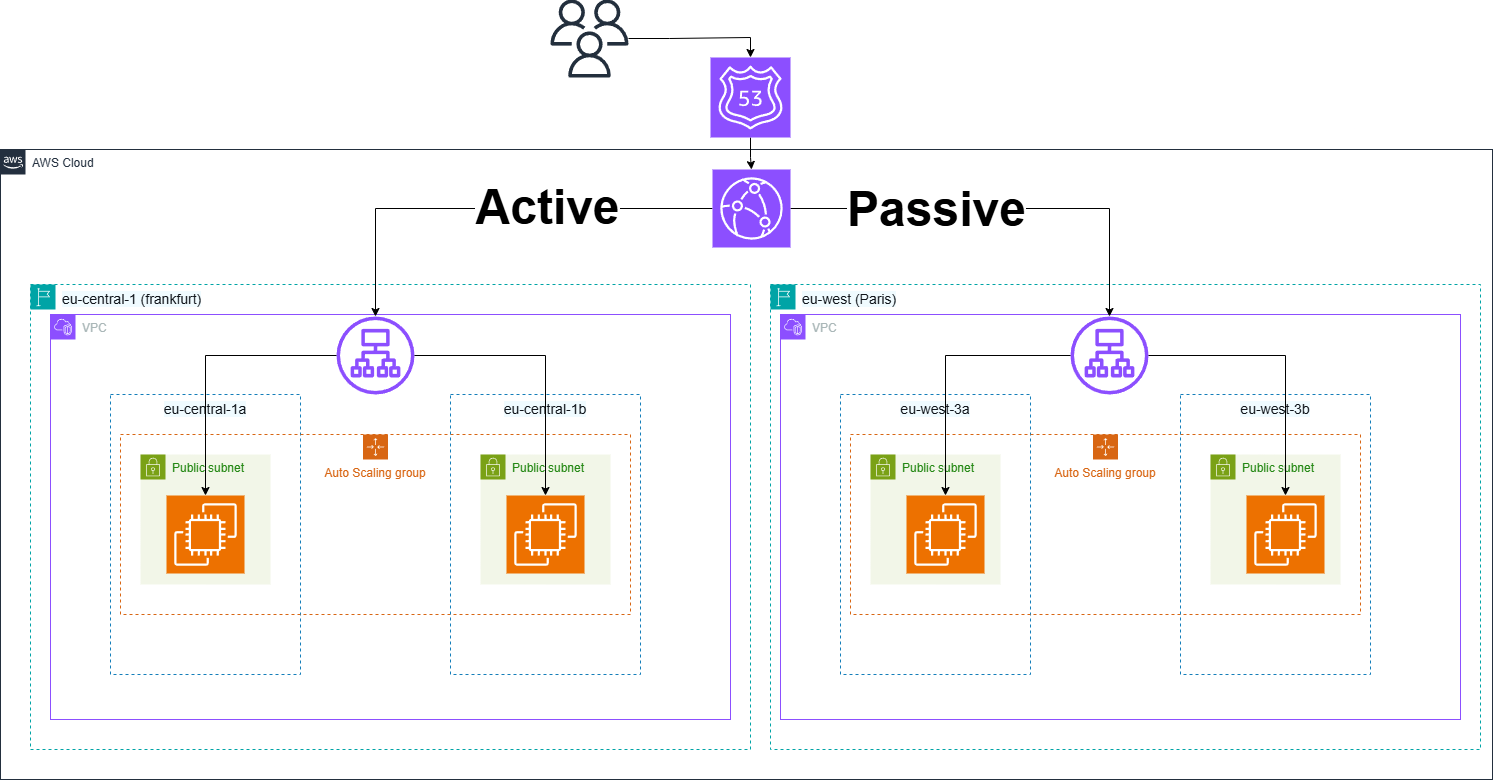

The diagram above was exported from draw.io. Its source (the exported page's mxGraphModel, read from the mxfile embedded in the PNG):
<mxGraphModel dx="3229" dy="2170" grid="1" gridSize="10" guides="1" tooltips="1" connect="1" arrows="1" fold="1" page="1" pageScale="1" pageWidth="850" pageHeight="1100" math="0" shadow="0">
  <root>
    <mxCell id="0" />
    <mxCell id="1" parent="0" />
    <mxCell id="4SGk7RjLUXLIoBUZxuNG-1" value="AWS Cloud" style="points=[[0,0],[0.25,0],[0.5,0],[0.75,0],[1,0],[1,0.25],[1,0.5],[1,0.75],[1,1],[0.75,1],[0.5,1],[0.25,1],[0,1],[0,0.75],[0,0.5],[0,0.25]];outlineConnect=0;gradientColor=none;html=1;whiteSpace=wrap;fontSize=12;fontStyle=0;container=1;pointerEvents=0;collapsible=0;recursiveResize=0;shape=mxgraph.aws4.group;grIcon=mxgraph.aws4.group_aws_cloud_alt;strokeColor=#232F3E;fillColor=none;verticalAlign=top;align=left;spacingLeft=30;fontColor=#232F3E;dashed=0;" parent="1" vertex="1">
      <mxGeometry x="-350" y="-210" width="1492" height="630" as="geometry" />
    </mxCell>
    <mxCell id="4SGk7RjLUXLIoBUZxuNG-2" value="VPC" style="points=[[0,0],[0.25,0],[0.5,0],[0.75,0],[1,0],[1,0.25],[1,0.5],[1,0.75],[1,1],[0.75,1],[0.5,1],[0.25,1],[0,1],[0,0.75],[0,0.5],[0,0.25]];outlineConnect=0;gradientColor=none;html=1;whiteSpace=wrap;fontSize=12;fontStyle=0;container=1;pointerEvents=0;collapsible=0;recursiveResize=0;shape=mxgraph.aws4.group;grIcon=mxgraph.aws4.group_vpc2;strokeColor=#8C4FFF;fillColor=none;verticalAlign=top;align=left;spacingLeft=30;fontColor=#AAB7B8;dashed=0;" parent="4SGk7RjLUXLIoBUZxuNG-1" vertex="1">
      <mxGeometry x="50" y="165" width="680" height="405" as="geometry" />
    </mxCell>
    <mxCell id="4SGk7RjLUXLIoBUZxuNG-4" value="&lt;span style=&quot;color: rgb(15, 20, 26); font-family: &amp;quot;Amazon Ember&amp;quot;, &amp;quot;Helvetica Neue&amp;quot;, Roboto, Arial, sans-serif; font-size: 14px; text-align: left; text-wrap-mode: nowrap; background-color: rgb(240, 251, 255);&quot;&gt;eu-central-1a&lt;/span&gt;" style="fillColor=none;strokeColor=#147EBA;dashed=1;verticalAlign=top;fontStyle=0;fontColor=#147EBA;whiteSpace=wrap;html=1;" parent="4SGk7RjLUXLIoBUZxuNG-2" vertex="1">
      <mxGeometry x="60" y="80" width="190" height="280" as="geometry" />
    </mxCell>
    <mxCell id="4SGk7RjLUXLIoBUZxuNG-8" value="Public subnet" style="points=[[0,0],[0.25,0],[0.5,0],[0.75,0],[1,0],[1,0.25],[1,0.5],[1,0.75],[1,1],[0.75,1],[0.5,1],[0.25,1],[0,1],[0,0.75],[0,0.5],[0,0.25]];outlineConnect=0;gradientColor=none;html=1;whiteSpace=wrap;fontSize=12;fontStyle=0;container=1;pointerEvents=0;collapsible=0;recursiveResize=0;shape=mxgraph.aws4.group;grIcon=mxgraph.aws4.group_security_group;grStroke=0;strokeColor=#7AA116;fillColor=#F2F6E8;verticalAlign=top;align=left;spacingLeft=30;fontColor=#248814;dashed=0;" parent="4SGk7RjLUXLIoBUZxuNG-2" vertex="1">
      <mxGeometry x="430" y="140" width="130" height="130" as="geometry" />
    </mxCell>
    <mxCell id="4SGk7RjLUXLIoBUZxuNG-13" value="Auto Scaling group" style="points=[[0,0],[0.25,0],[0.5,0],[0.75,0],[1,0],[1,0.25],[1,0.5],[1,0.75],[1,1],[0.75,1],[0.5,1],[0.25,1],[0,1],[0,0.75],[0,0.5],[0,0.25]];outlineConnect=0;gradientColor=none;html=1;whiteSpace=wrap;fontSize=12;fontStyle=0;container=1;pointerEvents=0;collapsible=0;recursiveResize=0;shape=mxgraph.aws4.groupCenter;grIcon=mxgraph.aws4.group_auto_scaling_group;grStroke=1;strokeColor=#D86613;fillColor=none;verticalAlign=top;align=center;fontColor=#D86613;dashed=1;spacingTop=25;" parent="4SGk7RjLUXLIoBUZxuNG-2" vertex="1">
      <mxGeometry x="70" y="120" width="510" height="180" as="geometry" />
    </mxCell>
    <mxCell id="4SGk7RjLUXLIoBUZxuNG-9" value="Public subnet" style="points=[[0,0],[0.25,0],[0.5,0],[0.75,0],[1,0],[1,0.25],[1,0.5],[1,0.75],[1,1],[0.75,1],[0.5,1],[0.25,1],[0,1],[0,0.75],[0,0.5],[0,0.25]];outlineConnect=0;gradientColor=none;html=1;whiteSpace=wrap;fontSize=12;fontStyle=0;container=1;pointerEvents=0;collapsible=0;recursiveResize=0;shape=mxgraph.aws4.group;grIcon=mxgraph.aws4.group_security_group;grStroke=0;strokeColor=#7AA116;fillColor=#F2F6E8;verticalAlign=top;align=left;spacingLeft=30;fontColor=#248814;dashed=0;" parent="4SGk7RjLUXLIoBUZxuNG-2" vertex="1">
      <mxGeometry x="90" y="140" width="130" height="130" as="geometry" />
    </mxCell>
    <mxCell id="4SGk7RjLUXLIoBUZxuNG-22" value="" style="sketch=0;points=[[0,0,0],[0.25,0,0],[0.5,0,0],[0.75,0,0],[1,0,0],[0,1,0],[0.25,1,0],[0.5,1,0],[0.75,1,0],[1,1,0],[0,0.25,0],[0,0.5,0],[0,0.75,0],[1,0.25,0],[1,0.5,0],[1,0.75,0]];outlineConnect=0;fontColor=#232F3E;fillColor=#ED7100;strokeColor=#ffffff;dashed=0;verticalLabelPosition=bottom;verticalAlign=top;align=center;html=1;fontSize=12;fontStyle=0;aspect=fixed;shape=mxgraph.aws4.resourceIcon;resIcon=mxgraph.aws4.ec2;" parent="4SGk7RjLUXLIoBUZxuNG-2" vertex="1">
      <mxGeometry x="456" y="181" width="78" height="78" as="geometry" />
    </mxCell>
    <mxCell id="4SGk7RjLUXLIoBUZxuNG-28" value="&lt;span style=&quot;color: rgb(15, 20, 26); font-family: &amp;quot;Amazon Ember&amp;quot;, &amp;quot;Helvetica Neue&amp;quot;, Roboto, Arial, sans-serif; font-size: 14px; text-wrap-mode: nowrap; background-color: rgb(240, 251, 255);&quot;&gt;eu-central-1 (frankfurt)&lt;/span&gt;" style="points=[[0,0],[0.25,0],[0.5,0],[0.75,0],[1,0],[1,0.25],[1,0.5],[1,0.75],[1,1],[0.75,1],[0.5,1],[0.25,1],[0,1],[0,0.75],[0,0.5],[0,0.25]];outlineConnect=0;gradientColor=none;html=1;whiteSpace=wrap;fontSize=12;fontStyle=0;container=1;pointerEvents=0;collapsible=0;recursiveResize=0;shape=mxgraph.aws4.group;grIcon=mxgraph.aws4.group_region;strokeColor=#00A4A6;fillColor=none;verticalAlign=top;align=left;spacingLeft=30;fontColor=#147EBA;dashed=1;" parent="4SGk7RjLUXLIoBUZxuNG-1" vertex="1">
      <mxGeometry x="30" y="135" width="720" height="465" as="geometry" />
    </mxCell>
    <mxCell id="4SGk7RjLUXLIoBUZxuNG-21" value="" style="sketch=0;points=[[0,0,0],[0.25,0,0],[0.5,0,0],[0.75,0,0],[1,0,0],[0,1,0],[0.25,1,0],[0.5,1,0],[0.75,1,0],[1,1,0],[0,0.25,0],[0,0.5,0],[0,0.75,0],[1,0.25,0],[1,0.5,0],[1,0.75,0]];outlineConnect=0;fontColor=#232F3E;fillColor=#ED7100;strokeColor=#ffffff;dashed=0;verticalLabelPosition=bottom;verticalAlign=top;align=center;html=1;fontSize=12;fontStyle=0;aspect=fixed;shape=mxgraph.aws4.resourceIcon;resIcon=mxgraph.aws4.ec2;" parent="4SGk7RjLUXLIoBUZxuNG-28" vertex="1">
      <mxGeometry x="136" y="211" width="78" height="78" as="geometry" />
    </mxCell>
    <mxCell id="4SGk7RjLUXLIoBUZxuNG-26" value="" style="sketch=0;outlineConnect=0;fontColor=#232F3E;gradientColor=none;fillColor=#8C4FFF;strokeColor=none;dashed=0;verticalLabelPosition=bottom;verticalAlign=top;align=center;html=1;fontSize=12;fontStyle=0;aspect=fixed;pointerEvents=1;shape=mxgraph.aws4.application_load_balancer;" parent="4SGk7RjLUXLIoBUZxuNG-28" vertex="1">
      <mxGeometry x="306" y="32" width="78" height="78" as="geometry" />
    </mxCell>
    <mxCell id="4SGk7RjLUXLIoBUZxuNG-46" style="edgeStyle=orthogonalEdgeStyle;rounded=0;orthogonalLoop=1;jettySize=auto;html=1;" parent="4SGk7RjLUXLIoBUZxuNG-28" source="4SGk7RjLUXLIoBUZxuNG-26" target="4SGk7RjLUXLIoBUZxuNG-21" edge="1">
      <mxGeometry relative="1" as="geometry" />
    </mxCell>
    <mxCell id="4SGk7RjLUXLIoBUZxuNG-5" value="&lt;span style=&quot;color: rgb(15, 20, 26); font-family: &amp;quot;Amazon Ember&amp;quot;, &amp;quot;Helvetica Neue&amp;quot;, Roboto, Arial, sans-serif; font-size: 14px; text-align: left; text-wrap-mode: nowrap; background-color: rgb(240, 251, 255);&quot;&gt;eu-central-1b&lt;/span&gt;" style="fillColor=none;strokeColor=#147EBA;dashed=1;verticalAlign=top;fontStyle=0;fontColor=#147EBA;whiteSpace=wrap;html=1;" parent="4SGk7RjLUXLIoBUZxuNG-28" vertex="1">
      <mxGeometry x="420" y="110" width="190" height="280" as="geometry" />
    </mxCell>
    <mxCell id="4SGk7RjLUXLIoBUZxuNG-30" value="VPC" style="points=[[0,0],[0.25,0],[0.5,0],[0.75,0],[1,0],[1,0.25],[1,0.5],[1,0.75],[1,1],[0.75,1],[0.5,1],[0.25,1],[0,1],[0,0.75],[0,0.5],[0,0.25]];outlineConnect=0;gradientColor=none;html=1;whiteSpace=wrap;fontSize=12;fontStyle=0;container=1;pointerEvents=0;collapsible=0;recursiveResize=0;shape=mxgraph.aws4.group;grIcon=mxgraph.aws4.group_vpc2;strokeColor=#8C4FFF;fillColor=none;verticalAlign=top;align=left;spacingLeft=30;fontColor=#AAB7B8;dashed=0;" parent="4SGk7RjLUXLIoBUZxuNG-1" vertex="1">
      <mxGeometry x="780" y="165" width="680" height="405" as="geometry" />
    </mxCell>
    <mxCell id="4SGk7RjLUXLIoBUZxuNG-31" value="&lt;span style=&quot;color: rgb(15, 20, 26); font-family: &amp;quot;Amazon Ember&amp;quot;, &amp;quot;Helvetica Neue&amp;quot;, Roboto, Arial, sans-serif; font-size: 14px; text-align: start; text-wrap-mode: nowrap; background-color: rgb(240, 251, 255);&quot;&gt;eu-west-3a&lt;/span&gt;" style="fillColor=none;strokeColor=#147EBA;dashed=1;verticalAlign=top;fontStyle=0;fontColor=#147EBA;whiteSpace=wrap;html=1;" parent="4SGk7RjLUXLIoBUZxuNG-30" vertex="1">
      <mxGeometry x="60" y="80" width="190" height="280" as="geometry" />
    </mxCell>
    <mxCell id="4SGk7RjLUXLIoBUZxuNG-33" value="Public subnet" style="points=[[0,0],[0.25,0],[0.5,0],[0.75,0],[1,0],[1,0.25],[1,0.5],[1,0.75],[1,1],[0.75,1],[0.5,1],[0.25,1],[0,1],[0,0.75],[0,0.5],[0,0.25]];outlineConnect=0;gradientColor=none;html=1;whiteSpace=wrap;fontSize=12;fontStyle=0;container=1;pointerEvents=0;collapsible=0;recursiveResize=0;shape=mxgraph.aws4.group;grIcon=mxgraph.aws4.group_security_group;grStroke=0;strokeColor=#7AA116;fillColor=#F2F6E8;verticalAlign=top;align=left;spacingLeft=30;fontColor=#248814;dashed=0;" parent="4SGk7RjLUXLIoBUZxuNG-30" vertex="1">
      <mxGeometry x="430" y="140" width="130" height="130" as="geometry" />
    </mxCell>
    <mxCell id="4SGk7RjLUXLIoBUZxuNG-34" value="Auto Scaling group" style="points=[[0,0],[0.25,0],[0.5,0],[0.75,0],[1,0],[1,0.25],[1,0.5],[1,0.75],[1,1],[0.75,1],[0.5,1],[0.25,1],[0,1],[0,0.75],[0,0.5],[0,0.25]];outlineConnect=0;gradientColor=none;html=1;whiteSpace=wrap;fontSize=12;fontStyle=0;container=1;pointerEvents=0;collapsible=0;recursiveResize=0;shape=mxgraph.aws4.groupCenter;grIcon=mxgraph.aws4.group_auto_scaling_group;grStroke=1;strokeColor=#D86613;fillColor=none;verticalAlign=top;align=center;fontColor=#D86613;dashed=1;spacingTop=25;" parent="4SGk7RjLUXLIoBUZxuNG-30" vertex="1">
      <mxGeometry x="70" y="120" width="510" height="180" as="geometry" />
    </mxCell>
    <mxCell id="4SGk7RjLUXLIoBUZxuNG-35" value="Public subnet" style="points=[[0,0],[0.25,0],[0.5,0],[0.75,0],[1,0],[1,0.25],[1,0.5],[1,0.75],[1,1],[0.75,1],[0.5,1],[0.25,1],[0,1],[0,0.75],[0,0.5],[0,0.25]];outlineConnect=0;gradientColor=none;html=1;whiteSpace=wrap;fontSize=12;fontStyle=0;container=1;pointerEvents=0;collapsible=0;recursiveResize=0;shape=mxgraph.aws4.group;grIcon=mxgraph.aws4.group_security_group;grStroke=0;strokeColor=#7AA116;fillColor=#F2F6E8;verticalAlign=top;align=left;spacingLeft=30;fontColor=#248814;dashed=0;" parent="4SGk7RjLUXLIoBUZxuNG-30" vertex="1">
      <mxGeometry x="90" y="140" width="130" height="130" as="geometry" />
    </mxCell>
    <mxCell id="4SGk7RjLUXLIoBUZxuNG-38" value="" style="sketch=0;outlineConnect=0;fontColor=#232F3E;gradientColor=none;fillColor=#8C4FFF;strokeColor=none;dashed=0;verticalLabelPosition=bottom;verticalAlign=top;align=center;html=1;fontSize=12;fontStyle=0;aspect=fixed;pointerEvents=1;shape=mxgraph.aws4.application_load_balancer;" parent="4SGk7RjLUXLIoBUZxuNG-30" vertex="1">
      <mxGeometry x="290" y="2" width="78" height="78" as="geometry" />
    </mxCell>
    <mxCell id="4SGk7RjLUXLIoBUZxuNG-39" value="&lt;span style=&quot;color: rgb(15, 20, 26); font-family: &amp;quot;Amazon Ember&amp;quot;, &amp;quot;Helvetica Neue&amp;quot;, Roboto, Arial, sans-serif; font-size: 14px; text-wrap-mode: nowrap; background-color: rgb(240, 251, 255);&quot;&gt;eu-west (Paris)&lt;/span&gt;" style="points=[[0,0],[0.25,0],[0.5,0],[0.75,0],[1,0],[1,0.25],[1,0.5],[1,0.75],[1,1],[0.75,1],[0.5,1],[0.25,1],[0,1],[0,0.75],[0,0.5],[0,0.25]];outlineConnect=0;gradientColor=none;html=1;whiteSpace=wrap;fontSize=12;fontStyle=0;container=1;pointerEvents=0;collapsible=0;recursiveResize=0;shape=mxgraph.aws4.group;grIcon=mxgraph.aws4.group_region;strokeColor=#00A4A6;fillColor=none;verticalAlign=top;align=left;spacingLeft=30;fontColor=#147EBA;dashed=1;" parent="4SGk7RjLUXLIoBUZxuNG-1" vertex="1">
      <mxGeometry x="770" y="135" width="710" height="465" as="geometry" />
    </mxCell>
    <mxCell id="4SGk7RjLUXLIoBUZxuNG-36" value="" style="sketch=0;points=[[0,0,0],[0.25,0,0],[0.5,0,0],[0.75,0,0],[1,0,0],[0,1,0],[0.25,1,0],[0.5,1,0],[0.75,1,0],[1,1,0],[0,0.25,0],[0,0.5,0],[0,0.75,0],[1,0.25,0],[1,0.5,0],[1,0.75,0]];outlineConnect=0;fontColor=#232F3E;fillColor=#ED7100;strokeColor=#ffffff;dashed=0;verticalLabelPosition=bottom;verticalAlign=top;align=center;html=1;fontSize=12;fontStyle=0;aspect=fixed;shape=mxgraph.aws4.resourceIcon;resIcon=mxgraph.aws4.ec2;" parent="4SGk7RjLUXLIoBUZxuNG-39" vertex="1">
      <mxGeometry x="136" y="211" width="78" height="78" as="geometry" />
    </mxCell>
    <mxCell id="4SGk7RjLUXLIoBUZxuNG-37" value="" style="sketch=0;points=[[0,0,0],[0.25,0,0],[0.5,0,0],[0.75,0,0],[1,0,0],[0,1,0],[0.25,1,0],[0.5,1,0],[0.75,1,0],[1,1,0],[0,0.25,0],[0,0.5,0],[0,0.75,0],[1,0.25,0],[1,0.5,0],[1,0.75,0]];outlineConnect=0;fontColor=#232F3E;fillColor=#ED7100;strokeColor=#ffffff;dashed=0;verticalLabelPosition=bottom;verticalAlign=top;align=center;html=1;fontSize=12;fontStyle=0;aspect=fixed;shape=mxgraph.aws4.resourceIcon;resIcon=mxgraph.aws4.ec2;" parent="4SGk7RjLUXLIoBUZxuNG-39" vertex="1">
      <mxGeometry x="476" y="211" width="78" height="78" as="geometry" />
    </mxCell>
    <mxCell id="4SGk7RjLUXLIoBUZxuNG-32" value="&lt;span style=&quot;color: rgb(15, 20, 26); font-family: &amp;quot;Amazon Ember&amp;quot;, &amp;quot;Helvetica Neue&amp;quot;, Roboto, Arial, sans-serif; font-size: 14px; text-align: start; text-wrap-mode: nowrap; background-color: rgb(240, 251, 255);&quot;&gt;eu-west-3b&lt;/span&gt;" style="fillColor=none;strokeColor=#147EBA;dashed=1;verticalAlign=top;fontStyle=0;fontColor=#147EBA;whiteSpace=wrap;html=1;" parent="4SGk7RjLUXLIoBUZxuNG-39" vertex="1">
      <mxGeometry x="410" y="110" width="190" height="280" as="geometry" />
    </mxCell>
    <mxCell id="4SGk7RjLUXLIoBUZxuNG-48" style="edgeStyle=orthogonalEdgeStyle;rounded=0;orthogonalLoop=1;jettySize=auto;html=1;" parent="4SGk7RjLUXLIoBUZxuNG-1" source="4SGk7RjLUXLIoBUZxuNG-38" target="4SGk7RjLUXLIoBUZxuNG-36" edge="1">
      <mxGeometry relative="1" as="geometry" />
    </mxCell>
    <mxCell id="4SGk7RjLUXLIoBUZxuNG-47" style="edgeStyle=orthogonalEdgeStyle;rounded=0;orthogonalLoop=1;jettySize=auto;html=1;" parent="4SGk7RjLUXLIoBUZxuNG-1" source="4SGk7RjLUXLIoBUZxuNG-38" target="4SGk7RjLUXLIoBUZxuNG-37" edge="1">
      <mxGeometry relative="1" as="geometry" />
    </mxCell>
    <mxCell id="4SGk7RjLUXLIoBUZxuNG-45" style="edgeStyle=orthogonalEdgeStyle;rounded=0;orthogonalLoop=1;jettySize=auto;html=1;" parent="4SGk7RjLUXLIoBUZxuNG-1" source="4SGk7RjLUXLIoBUZxuNG-26" target="4SGk7RjLUXLIoBUZxuNG-22" edge="1">
      <mxGeometry relative="1" as="geometry" />
    </mxCell>
    <mxCell id="QL0x53vjs0uZBJoz3VYa-2" style="edgeStyle=orthogonalEdgeStyle;rounded=0;orthogonalLoop=1;jettySize=auto;html=1;" parent="4SGk7RjLUXLIoBUZxuNG-1" source="QL0x53vjs0uZBJoz3VYa-1" target="4SGk7RjLUXLIoBUZxuNG-26" edge="1">
      <mxGeometry relative="1" as="geometry" />
    </mxCell>
    <mxCell id="ny0N7BKMmQYtuR1GXOva-1" value="&lt;font style=&quot;font-size: 48px;&quot;&gt;&lt;b&gt;Active&lt;/b&gt;&lt;/font&gt;" style="edgeLabel;html=1;align=center;verticalAlign=middle;resizable=0;points=[];" parent="QL0x53vjs0uZBJoz3VYa-2" connectable="0" vertex="1">
      <mxGeometry x="-0.1766" y="-2" relative="1" as="geometry">
        <mxPoint x="17" as="offset" />
      </mxGeometry>
    </mxCell>
    <mxCell id="QL0x53vjs0uZBJoz3VYa-3" style="edgeStyle=orthogonalEdgeStyle;rounded=0;orthogonalLoop=1;jettySize=auto;html=1;" parent="4SGk7RjLUXLIoBUZxuNG-1" source="QL0x53vjs0uZBJoz3VYa-1" target="4SGk7RjLUXLIoBUZxuNG-38" edge="1">
      <mxGeometry relative="1" as="geometry" />
    </mxCell>
    <mxCell id="ny0N7BKMmQYtuR1GXOva-2" value="&lt;font style=&quot;font-size: 48px;&quot;&gt;&lt;b&gt;Passive&lt;/b&gt;&lt;/font&gt;" style="edgeLabel;html=1;align=center;verticalAlign=middle;resizable=0;points=[];" parent="QL0x53vjs0uZBJoz3VYa-3" connectable="0" vertex="1">
      <mxGeometry x="-0.5794" y="-3" relative="1" as="geometry">
        <mxPoint x="55" y="-3" as="offset" />
      </mxGeometry>
    </mxCell>
    <mxCell id="QL0x53vjs0uZBJoz3VYa-1" value="" style="sketch=0;points=[[0,0,0],[0.25,0,0],[0.5,0,0],[0.75,0,0],[1,0,0],[0,1,0],[0.25,1,0],[0.5,1,0],[0.75,1,0],[1,1,0],[0,0.25,0],[0,0.5,0],[0,0.75,0],[1,0.25,0],[1,0.5,0],[1,0.75,0]];outlineConnect=0;fontColor=#232F3E;fillColor=#8C4FFF;strokeColor=#ffffff;dashed=0;verticalLabelPosition=bottom;verticalAlign=top;align=center;html=1;fontSize=12;fontStyle=0;aspect=fixed;shape=mxgraph.aws4.resourceIcon;resIcon=mxgraph.aws4.cloudfront;" parent="4SGk7RjLUXLIoBUZxuNG-1" vertex="1">
      <mxGeometry x="712" y="20" width="78" height="78" as="geometry" />
    </mxCell>
    <mxCell id="4SGk7RjLUXLIoBUZxuNG-51" value="" style="sketch=0;outlineConnect=0;fontColor=#232F3E;gradientColor=none;fillColor=#232F3D;strokeColor=none;dashed=0;verticalLabelPosition=bottom;verticalAlign=top;align=center;html=1;fontSize=12;fontStyle=0;aspect=fixed;pointerEvents=1;shape=mxgraph.aws4.users;" parent="1" vertex="1">
      <mxGeometry x="200" y="-360" width="78" height="78" as="geometry" />
    </mxCell>
    <mxCell id="4SGk7RjLUXLIoBUZxuNG-52" style="edgeStyle=orthogonalEdgeStyle;rounded=0;orthogonalLoop=1;jettySize=auto;html=1;entryX=0.5;entryY=0;entryDx=0;entryDy=0;entryPerimeter=0;" parent="1" source="4SGk7RjLUXLIoBUZxuNG-51" target="4SGk7RjLUXLIoBUZxuNG-25" edge="1">
      <mxGeometry relative="1" as="geometry" />
    </mxCell>
    <mxCell id="QL0x53vjs0uZBJoz3VYa-4" style="edgeStyle=orthogonalEdgeStyle;rounded=0;orthogonalLoop=1;jettySize=auto;html=1;" parent="1" source="4SGk7RjLUXLIoBUZxuNG-25" target="QL0x53vjs0uZBJoz3VYa-1" edge="1">
      <mxGeometry relative="1" as="geometry" />
    </mxCell>
    <mxCell id="4SGk7RjLUXLIoBUZxuNG-25" value="" style="sketch=0;points=[[0,0,0],[0.25,0,0],[0.5,0,0],[0.75,0,0],[1,0,0],[0,1,0],[0.25,1,0],[0.5,1,0],[0.75,1,0],[1,1,0],[0,0.25,0],[0,0.5,0],[0,0.75,0],[1,0.25,0],[1,0.5,0],[1,0.75,0]];outlineConnect=0;fontColor=#232F3E;fillColor=#8C4FFF;strokeColor=#ffffff;dashed=0;verticalLabelPosition=bottom;verticalAlign=top;align=center;html=1;fontSize=12;fontStyle=0;aspect=fixed;shape=mxgraph.aws4.resourceIcon;resIcon=mxgraph.aws4.route_53;" parent="1" vertex="1">
      <mxGeometry x="360" y="-302" width="80" height="80" as="geometry" />
    </mxCell>
  </root>
</mxGraphModel>